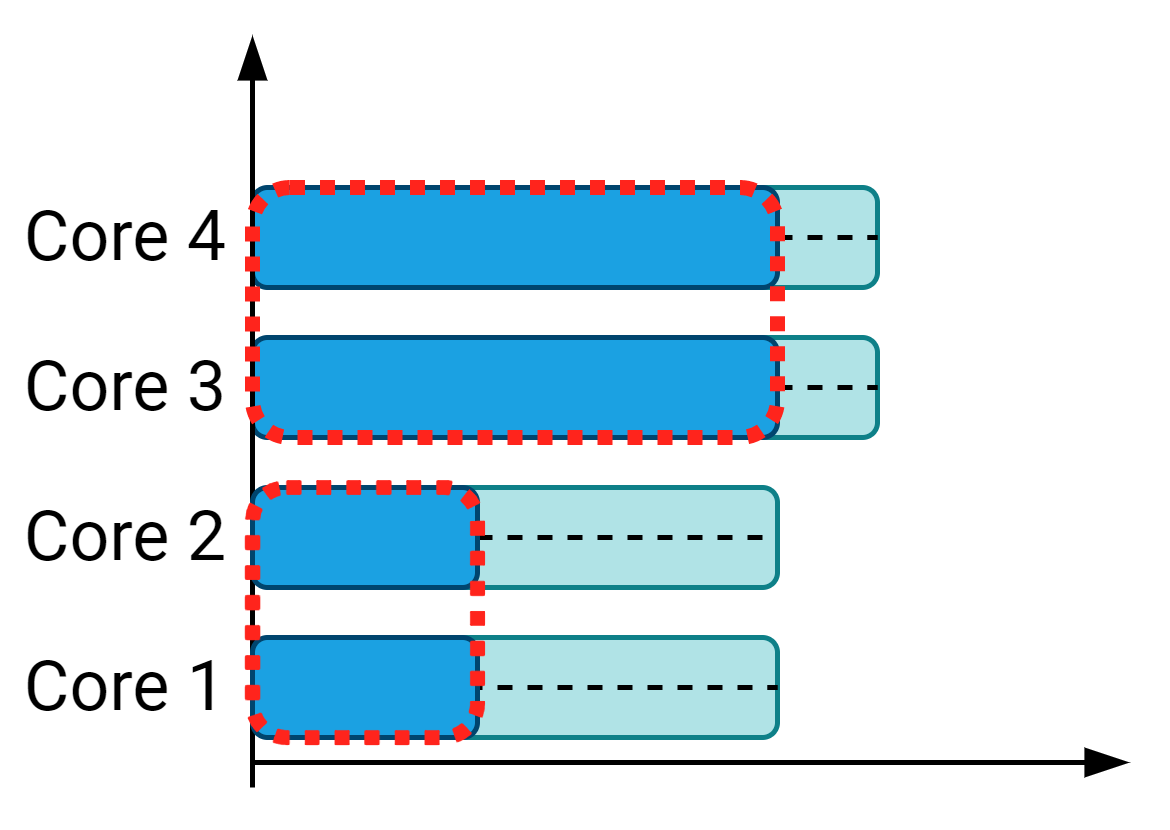

The diagram above was exported from draw.io. Its source (the exported page's mxGraphModel, read from the mxfile embedded in the PNG):
<mxGraphModel dx="905" dy="1841" grid="1" gridSize="5" guides="1" tooltips="1" connect="1" arrows="1" fold="1" page="1" pageScale="1" pageWidth="827" pageHeight="1169" math="1" shadow="0" extFonts="Roboto^https://fonts.googleapis.com/css?family=Roboto">
  <root>
    <mxCell id="0" />
    <mxCell id="1" parent="0" />
    <mxCell id="2" value="" style="rounded=1;whiteSpace=wrap;html=1;align=center;fillColor=#b0e3e6;strokeColor=#0e8088;comic=0;fontSize=14;fontFamily=Roboto;FType=g;" vertex="1" parent="1">
      <mxGeometry x="500" y="25" width="80" height="20" as="geometry" />
    </mxCell>
    <mxCell id="3" value="Core 1" style="text;html=1;strokeColor=none;fillColor=none;align=center;verticalAlign=middle;whiteSpace=wrap;rounded=0;fontSize=14;fontColor=#000000;fontFamily=Roboto;FType=g;" vertex="1" parent="1">
      <mxGeometry x="425" y="25" width="50" height="20" as="geometry" />
    </mxCell>
    <mxCell id="4" value="Core 2" style="text;html=1;strokeColor=none;fillColor=none;align=center;verticalAlign=middle;whiteSpace=wrap;rounded=0;fontSize=14;fontColor=#000000;fontFamily=Roboto;FType=g;" vertex="1" parent="1">
      <mxGeometry x="425" y="-5" width="50" height="20" as="geometry" />
    </mxCell>
    <mxCell id="5" value="Core 3" style="text;html=1;strokeColor=none;fillColor=none;align=center;verticalAlign=middle;whiteSpace=wrap;rounded=0;fontSize=14;fontColor=#000000;fontFamily=Roboto;FType=g;" vertex="1" parent="1">
      <mxGeometry x="425" y="-35" width="50" height="20" as="geometry" />
    </mxCell>
    <mxCell id="6" value="" style="endArrow=blockThin;html=1;endFill=1;fontFamily=Roboto;FType=g;" edge="1" parent="1">
      <mxGeometry width="50" height="50" relative="1" as="geometry">
        <mxPoint x="475" y="50" as="sourcePoint" />
        <mxPoint x="650" y="50" as="targetPoint" />
      </mxGeometry>
    </mxCell>
    <mxCell id="7" value="Core 4" style="text;html=1;strokeColor=none;fillColor=none;align=center;verticalAlign=middle;whiteSpace=wrap;rounded=0;fontSize=14;fontColor=#000000;fontFamily=Roboto;FType=g;" vertex="1" parent="1">
      <mxGeometry x="425" y="-65" width="50" height="20" as="geometry" />
    </mxCell>
    <mxCell id="8" value="" style="endArrow=none;dashed=1;html=1;entryX=1;entryY=0.5;entryDx=0;entryDy=0;exitX=0;exitY=0.5;exitDx=0;exitDy=0;" edge="1" source="2" target="2" parent="1">
      <mxGeometry width="50" height="50" relative="1" as="geometry">
        <mxPoint x="575" y="35" as="sourcePoint" />
        <mxPoint x="625" y="-10" as="targetPoint" />
      </mxGeometry>
    </mxCell>
    <mxCell id="9" value="" style="rounded=1;whiteSpace=wrap;html=1;align=center;fillColor=#b0e3e6;strokeColor=#0e8088;comic=0;fontSize=14;fontFamily=Roboto;FType=g;" vertex="1" parent="1">
      <mxGeometry x="490" y="-5" width="90" height="20" as="geometry" />
    </mxCell>
    <mxCell id="10" value="" style="endArrow=none;dashed=1;html=1;entryX=1;entryY=0.5;entryDx=0;entryDy=0;exitX=1;exitY=0.5;exitDx=0;exitDy=0;" edge="1" source="19" target="9" parent="1">
      <mxGeometry width="50" height="50" relative="1" as="geometry">
        <mxPoint x="590" y="5" as="sourcePoint" />
        <mxPoint x="625" y="-40" as="targetPoint" />
      </mxGeometry>
    </mxCell>
    <mxCell id="11" value="" style="rounded=1;whiteSpace=wrap;html=1;align=center;fillColor=#b0e3e6;strokeColor=#0e8088;comic=0;fontSize=14;fontFamily=Roboto;FType=g;" vertex="1" parent="1">
      <mxGeometry x="510" y="-35" width="90" height="20" as="geometry" />
    </mxCell>
    <mxCell id="12" value="" style="rounded=1;whiteSpace=wrap;html=1;align=center;fillColor=#1ba1e2;fontColor=#ffffff;comic=0;fontSize=14;fontFamily=Roboto;FType=g;strokeColor=#00456E;" vertex="1" parent="1">
      <mxGeometry x="475" y="-35" width="105" height="20" as="geometry" />
    </mxCell>
    <mxCell id="13" value="" style="endArrow=none;dashed=1;html=1;entryX=1;entryY=0.5;entryDx=0;entryDy=0;exitX=1;exitY=0.5;exitDx=0;exitDy=0;" edge="1" source="12" target="11" parent="1">
      <mxGeometry width="50" height="50" relative="1" as="geometry">
        <mxPoint x="575" y="-20" as="sourcePoint" />
        <mxPoint x="625" y="-70" as="targetPoint" />
      </mxGeometry>
    </mxCell>
    <mxCell id="14" value="" style="rounded=1;whiteSpace=wrap;html=1;align=center;fillColor=#b0e3e6;strokeColor=#0e8088;comic=0;fontSize=14;fontFamily=Roboto;FType=g;" vertex="1" parent="1">
      <mxGeometry x="510" y="-65" width="90" height="20" as="geometry" />
    </mxCell>
    <mxCell id="15" value="" style="rounded=1;whiteSpace=wrap;html=1;align=center;fillColor=#1ba1e2;fontColor=#ffffff;comic=0;fontSize=14;fontFamily=Roboto;FType=g;strokeColor=#00456E;" vertex="1" parent="1">
      <mxGeometry x="475" y="-65" width="105" height="20" as="geometry" />
    </mxCell>
    <mxCell id="16" value="" style="endArrow=none;dashed=1;html=1;entryX=1;entryY=0.5;entryDx=0;entryDy=0;exitX=1;exitY=0.5;exitDx=0;exitDy=0;" edge="1" source="15" target="14" parent="1">
      <mxGeometry width="50" height="50" relative="1" as="geometry">
        <mxPoint x="575" y="-50" as="sourcePoint" />
        <mxPoint x="625" y="-100" as="targetPoint" />
      </mxGeometry>
    </mxCell>
    <mxCell id="17" value="" style="endArrow=blockThin;html=1;strokeColor=#000000;endFill=1;exitX=0.5;exitY=0;exitDx=0;exitDy=0;fontFamily=Roboto;FType=g;" edge="1" parent="1">
      <mxGeometry width="50" height="50" relative="1" as="geometry">
        <mxPoint x="475" y="55" as="sourcePoint" />
        <mxPoint x="475" y="-95" as="targetPoint" />
      </mxGeometry>
    </mxCell>
    <mxCell id="18" value="" style="rounded=1;whiteSpace=wrap;html=1;align=center;fillColor=#1ba1e2;fontColor=#ffffff;comic=0;fontSize=14;fontFamily=Roboto;FType=g;strokeColor=#00456E;" vertex="1" parent="1">
      <mxGeometry x="475" y="25" width="45" height="20" as="geometry" />
    </mxCell>
    <mxCell id="19" value="" style="rounded=1;whiteSpace=wrap;html=1;align=center;fillColor=#1ba1e2;fontColor=#ffffff;comic=0;fontSize=14;fontFamily=Roboto;FType=g;strokeColor=#00456E;" vertex="1" parent="1">
      <mxGeometry x="475" y="-5" width="45" height="20" as="geometry" />
    </mxCell>
    <mxCell id="20" value="" style="rounded=1;whiteSpace=wrap;html=1;fillColor=none;strokeColor=#FF241C;strokeWidth=3;dashed=1;dashPattern=1 1;" vertex="1" parent="1">
      <mxGeometry x="475" y="-65" width="105" height="50" as="geometry" />
    </mxCell>
    <mxCell id="21" value="" style="rounded=1;whiteSpace=wrap;html=1;fillColor=none;strokeColor=#FF241C;strokeWidth=3;dashed=1;dashPattern=1 1;" vertex="1" parent="1">
      <mxGeometry x="475" y="-5" width="45" height="50" as="geometry" />
    </mxCell>
  </root>
</mxGraphModel>